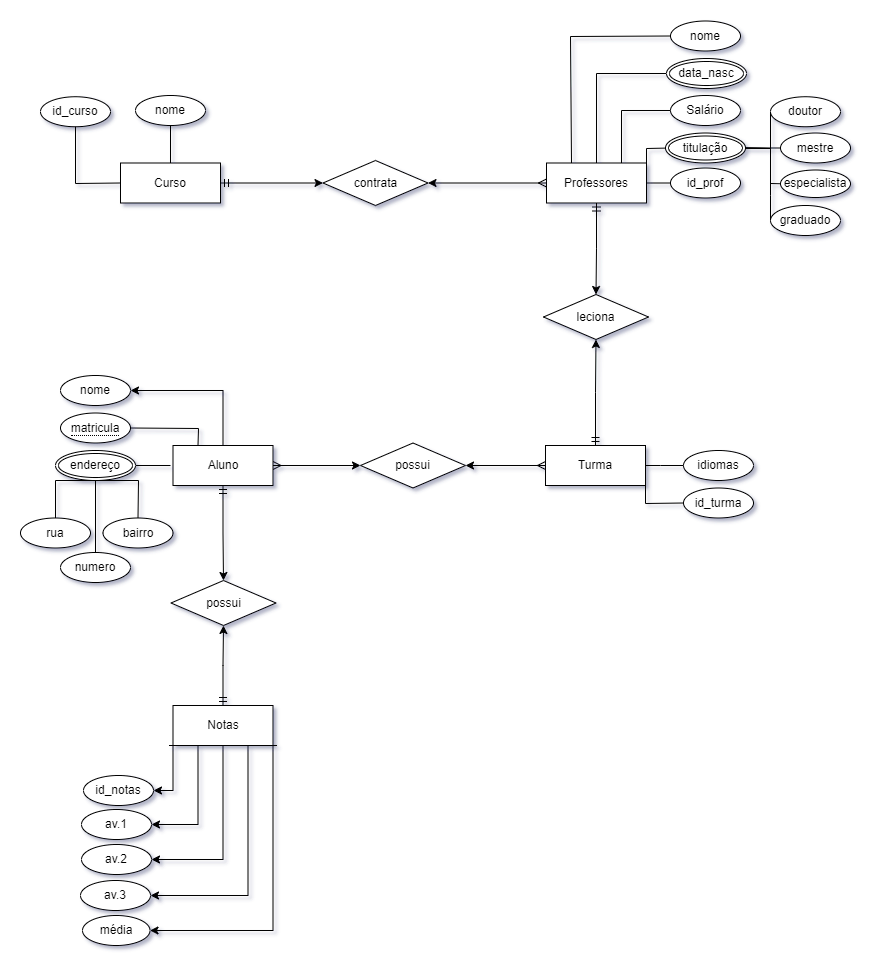

The diagram above was exported from draw.io. Its source (the exported page's mxGraphModel, read from the mxfile embedded in the PNG):
<mxGraphModel dx="1381" dy="764" grid="1" gridSize="10" guides="1" tooltips="1" connect="1" arrows="1" fold="1" page="1" pageScale="1" pageWidth="850" pageHeight="1100" math="0" shadow="0" extFonts="Permanent Marker^https://fonts.googleapis.com/css?family=Permanent+Marker">
  <root>
    <mxCell id="0" />
    <mxCell id="1" parent="0" />
    <mxCell id="u46jIXAhvoMnPUE3ka4g-5" style="edgeStyle=orthogonalEdgeStyle;rounded=0;orthogonalLoop=1;jettySize=auto;html=1;entryX=0;entryY=0.5;entryDx=0;entryDy=0;startArrow=ERmany;startFill=0;" parent="1" source="V23KG6YPVm5Pd8DgJK21-1" target="V23KG6YPVm5Pd8DgJK21-33" edge="1">
      <mxGeometry relative="1" as="geometry" />
    </mxCell>
    <mxCell id="u46jIXAhvoMnPUE3ka4g-14" style="edgeStyle=orthogonalEdgeStyle;rounded=0;orthogonalLoop=1;jettySize=auto;html=1;entryX=0.5;entryY=0;entryDx=0;entryDy=0;startArrow=ERmandOne;startFill=0;" parent="1" source="V23KG6YPVm5Pd8DgJK21-1" target="u46jIXAhvoMnPUE3ka4g-13" edge="1">
      <mxGeometry relative="1" as="geometry" />
    </mxCell>
    <mxCell id="u46jIXAhvoMnPUE3ka4g-40" value="" style="edgeStyle=orthogonalEdgeStyle;rounded=0;orthogonalLoop=1;jettySize=auto;html=1;startArrow=baseDash;startFill=0;entryX=1;entryY=0.5;entryDx=0;entryDy=0;exitX=0.5;exitY=0;exitDx=0;exitDy=0;" parent="1" source="V23KG6YPVm5Pd8DgJK21-1" target="u46jIXAhvoMnPUE3ka4g-39" edge="1">
      <mxGeometry relative="1" as="geometry" />
    </mxCell>
    <mxCell id="V23KG6YPVm5Pd8DgJK21-1" value="Aluno" style="rounded=0;whiteSpace=wrap;html=1;" parent="1" vertex="1">
      <mxGeometry x="152.5" y="448" width="100" height="40" as="geometry" />
    </mxCell>
    <mxCell id="u46jIXAhvoMnPUE3ka4g-7" style="edgeStyle=orthogonalEdgeStyle;rounded=0;orthogonalLoop=1;jettySize=auto;html=1;startArrow=ERmandOne;startFill=0;" parent="1" source="V23KG6YPVm5Pd8DgJK21-2" target="V23KG6YPVm5Pd8DgJK21-35" edge="1">
      <mxGeometry relative="1" as="geometry" />
    </mxCell>
    <mxCell id="V23KG6YPVm5Pd8DgJK21-2" value="Curso" style="whiteSpace=wrap;html=1;align=center;" parent="1" vertex="1">
      <mxGeometry x="100" y="165.5" width="100" height="40" as="geometry" />
    </mxCell>
    <mxCell id="u46jIXAhvoMnPUE3ka4g-8" style="edgeStyle=orthogonalEdgeStyle;rounded=0;orthogonalLoop=1;jettySize=auto;html=1;entryX=1;entryY=0.5;entryDx=0;entryDy=0;startArrow=ERmany;startFill=0;" parent="1" source="V23KG6YPVm5Pd8DgJK21-4" target="V23KG6YPVm5Pd8DgJK21-35" edge="1">
      <mxGeometry relative="1" as="geometry" />
    </mxCell>
    <mxCell id="u46jIXAhvoMnPUE3ka4g-9" style="edgeStyle=orthogonalEdgeStyle;rounded=0;orthogonalLoop=1;jettySize=auto;html=1;startArrow=ERmandOne;startFill=0;" parent="1" source="V23KG6YPVm5Pd8DgJK21-4" target="V23KG6YPVm5Pd8DgJK21-54" edge="1">
      <mxGeometry relative="1" as="geometry" />
    </mxCell>
    <mxCell id="V23KG6YPVm5Pd8DgJK21-4" value="Professores" style="whiteSpace=wrap;html=1;align=center;" parent="1" vertex="1">
      <mxGeometry x="526" y="165.5" width="100" height="40" as="geometry" />
    </mxCell>
    <mxCell id="u46jIXAhvoMnPUE3ka4g-6" style="edgeStyle=orthogonalEdgeStyle;rounded=0;orthogonalLoop=1;jettySize=auto;html=1;entryX=1;entryY=0.5;entryDx=0;entryDy=0;startArrow=ERmany;startFill=0;" parent="1" source="V23KG6YPVm5Pd8DgJK21-5" target="V23KG6YPVm5Pd8DgJK21-33" edge="1">
      <mxGeometry relative="1" as="geometry" />
    </mxCell>
    <mxCell id="u46jIXAhvoMnPUE3ka4g-10" style="edgeStyle=orthogonalEdgeStyle;rounded=0;orthogonalLoop=1;jettySize=auto;html=1;entryX=0.5;entryY=1;entryDx=0;entryDy=0;startArrow=ERmandOne;startFill=0;" parent="1" source="V23KG6YPVm5Pd8DgJK21-5" target="V23KG6YPVm5Pd8DgJK21-54" edge="1">
      <mxGeometry relative="1" as="geometry" />
    </mxCell>
    <mxCell id="V23KG6YPVm5Pd8DgJK21-5" value="Turma" style="whiteSpace=wrap;html=1;align=center;" parent="1" vertex="1">
      <mxGeometry x="525" y="448" width="100" height="40" as="geometry" />
    </mxCell>
    <mxCell id="V23KG6YPVm5Pd8DgJK21-7" value="idiomas" style="ellipse;whiteSpace=wrap;html=1;align=center;" parent="1" vertex="1">
      <mxGeometry x="663" y="453" width="70" height="30" as="geometry" />
    </mxCell>
    <mxCell id="V23KG6YPVm5Pd8DgJK21-17" value="" style="endArrow=none;html=1;rounded=0;exitX=1;exitY=0.5;exitDx=0;exitDy=0;entryX=0;entryY=0.5;entryDx=0;entryDy=0;" parent="1" source="V23KG6YPVm5Pd8DgJK21-5" target="V23KG6YPVm5Pd8DgJK21-7" edge="1">
      <mxGeometry width="50" height="50" relative="1" as="geometry">
        <mxPoint x="630" y="268" as="sourcePoint" />
        <mxPoint x="690" y="268" as="targetPoint" />
        <Array as="points">
          <mxPoint x="640" y="468" />
        </Array>
      </mxGeometry>
    </mxCell>
    <mxCell id="V23KG6YPVm5Pd8DgJK21-27" value="Salário" style="ellipse;whiteSpace=wrap;html=1;align=center;" parent="1" vertex="1">
      <mxGeometry x="650" y="98" width="70" height="30" as="geometry" />
    </mxCell>
    <mxCell id="V23KG6YPVm5Pd8DgJK21-28" value="" style="endArrow=none;html=1;rounded=0;exitX=0.75;exitY=0;exitDx=0;exitDy=0;entryX=0;entryY=0.5;entryDx=0;entryDy=0;" parent="1" source="V23KG6YPVm5Pd8DgJK21-4" target="V23KG6YPVm5Pd8DgJK21-27" edge="1">
      <mxGeometry width="50" height="50" relative="1" as="geometry">
        <mxPoint x="290" y="533" as="sourcePoint" />
        <mxPoint x="340" y="583" as="targetPoint" />
        <Array as="points">
          <mxPoint x="601" y="113" />
        </Array>
      </mxGeometry>
    </mxCell>
    <mxCell id="V23KG6YPVm5Pd8DgJK21-30" value="" style="endArrow=none;html=1;rounded=0;entryX=0;entryY=0.5;entryDx=0;entryDy=0;startArrow=none;" parent="1" edge="1">
      <mxGeometry width="50" height="50" relative="1" as="geometry">
        <mxPoint x="626" y="168" as="sourcePoint" />
        <mxPoint x="650" y="150.5" as="targetPoint" />
        <Array as="points">
          <mxPoint x="626" y="151" />
        </Array>
      </mxGeometry>
    </mxCell>
    <mxCell id="V23KG6YPVm5Pd8DgJK21-33" value="possui" style="shape=rhombus;perimeter=rhombusPerimeter;whiteSpace=wrap;html=1;align=center;" parent="1" vertex="1">
      <mxGeometry x="340" y="445.5" width="105" height="45" as="geometry" />
    </mxCell>
    <mxCell id="V23KG6YPVm5Pd8DgJK21-35" value="contrata" style="shape=rhombus;perimeter=rhombusPerimeter;whiteSpace=wrap;html=1;align=center;" parent="1" vertex="1">
      <mxGeometry x="302.5" y="163" width="105" height="45" as="geometry" />
    </mxCell>
    <mxCell id="u46jIXAhvoMnPUE3ka4g-1" value="nome" style="ellipse;whiteSpace=wrap;html=1;align=center;" parent="1" vertex="1">
      <mxGeometry x="115" y="98" width="70" height="30" as="geometry" />
    </mxCell>
    <mxCell id="u46jIXAhvoMnPUE3ka4g-2" value="" style="endArrow=none;html=1;rounded=0;exitX=0.5;exitY=0;exitDx=0;exitDy=0;entryX=0.5;entryY=1;entryDx=0;entryDy=0;" parent="1" source="V23KG6YPVm5Pd8DgJK21-2" target="u46jIXAhvoMnPUE3ka4g-1" edge="1">
      <mxGeometry width="50" height="50" relative="1" as="geometry">
        <mxPoint x="235" y="198" as="sourcePoint" />
        <mxPoint x="250" y="158" as="targetPoint" />
      </mxGeometry>
    </mxCell>
    <mxCell id="V23KG6YPVm5Pd8DgJK21-54" value="leciona" style="shape=rhombus;perimeter=rhombusPerimeter;whiteSpace=wrap;html=1;align=center;" parent="1" vertex="1">
      <mxGeometry x="523" y="297" width="105" height="45" as="geometry" />
    </mxCell>
    <mxCell id="u46jIXAhvoMnPUE3ka4g-13" value="possui" style="shape=rhombus;perimeter=rhombusPerimeter;whiteSpace=wrap;html=1;align=center;" parent="1" vertex="1">
      <mxGeometry x="150.5" y="583" width="105" height="45" as="geometry" />
    </mxCell>
    <mxCell id="u46jIXAhvoMnPUE3ka4g-19" style="edgeStyle=orthogonalEdgeStyle;rounded=0;orthogonalLoop=1;jettySize=auto;html=1;entryX=0.5;entryY=1;entryDx=0;entryDy=0;startArrow=ERmandOne;startFill=0;" parent="1" source="u46jIXAhvoMnPUE3ka4g-16" target="u46jIXAhvoMnPUE3ka4g-13" edge="1">
      <mxGeometry relative="1" as="geometry" />
    </mxCell>
    <mxCell id="u46jIXAhvoMnPUE3ka4g-20" style="edgeStyle=orthogonalEdgeStyle;rounded=0;orthogonalLoop=1;jettySize=auto;html=1;startArrow=baseDash;startFill=0;exitX=0.75;exitY=1;exitDx=0;exitDy=0;entryX=1;entryY=0.5;entryDx=0;entryDy=0;" parent="1" source="u46jIXAhvoMnPUE3ka4g-16" target="u46jIXAhvoMnPUE3ka4g-27" edge="1">
      <mxGeometry relative="1" as="geometry">
        <mxPoint x="150" y="898" as="targetPoint" />
        <Array as="points">
          <mxPoint x="228" y="898" />
        </Array>
      </mxGeometry>
    </mxCell>
    <mxCell id="u46jIXAhvoMnPUE3ka4g-37" value="" style="edgeStyle=orthogonalEdgeStyle;rounded=0;orthogonalLoop=1;jettySize=auto;html=1;startArrow=baseDash;startFill=0;exitX=1;exitY=1;exitDx=0;exitDy=0;entryX=1;entryY=0.5;entryDx=0;entryDy=0;" parent="1" source="u46jIXAhvoMnPUE3ka4g-16" target="u46jIXAhvoMnPUE3ka4g-36" edge="1">
      <mxGeometry relative="1" as="geometry">
        <mxPoint x="150" y="933" as="targetPoint" />
        <Array as="points">
          <mxPoint x="253" y="933" />
        </Array>
      </mxGeometry>
    </mxCell>
    <mxCell id="u46jIXAhvoMnPUE3ka4g-16" value="Notas" style="rounded=0;whiteSpace=wrap;html=1;" parent="1" vertex="1">
      <mxGeometry x="152.5" y="708" width="100" height="40" as="geometry" />
    </mxCell>
    <mxCell id="u46jIXAhvoMnPUE3ka4g-21" value="id_notas" style="ellipse;whiteSpace=wrap;html=1;align=center;" parent="1" vertex="1">
      <mxGeometry x="63" y="778" width="70" height="30" as="geometry" />
    </mxCell>
    <mxCell id="u46jIXAhvoMnPUE3ka4g-22" style="edgeStyle=orthogonalEdgeStyle;rounded=0;orthogonalLoop=1;jettySize=auto;html=1;entryX=1;entryY=0.5;entryDx=0;entryDy=0;startArrow=baseDash;startFill=0;exitX=0.5;exitY=1;exitDx=0;exitDy=0;" parent="1" source="u46jIXAhvoMnPUE3ka4g-16" target="u46jIXAhvoMnPUE3ka4g-25" edge="1">
      <mxGeometry relative="1" as="geometry">
        <mxPoint x="255.5" y="763" as="sourcePoint" />
      </mxGeometry>
    </mxCell>
    <mxCell id="u46jIXAhvoMnPUE3ka4g-23" value="av.1" style="ellipse;whiteSpace=wrap;html=1;align=center;" parent="1" vertex="1">
      <mxGeometry x="61" y="812" width="70" height="30" as="geometry" />
    </mxCell>
    <mxCell id="u46jIXAhvoMnPUE3ka4g-24" style="edgeStyle=orthogonalEdgeStyle;rounded=0;orthogonalLoop=1;jettySize=auto;html=1;entryX=1;entryY=0.5;entryDx=0;entryDy=0;startArrow=baseDash;startFill=0;exitX=0.25;exitY=1;exitDx=0;exitDy=0;" parent="1" source="u46jIXAhvoMnPUE3ka4g-16" target="u46jIXAhvoMnPUE3ka4g-23" edge="1">
      <mxGeometry relative="1" as="geometry">
        <mxPoint x="255.5" y="803" as="sourcePoint" />
      </mxGeometry>
    </mxCell>
    <mxCell id="u46jIXAhvoMnPUE3ka4g-25" value="av.2" style="ellipse;whiteSpace=wrap;html=1;align=center;" parent="1" vertex="1">
      <mxGeometry x="61" y="847" width="70" height="30" as="geometry" />
    </mxCell>
    <mxCell id="u46jIXAhvoMnPUE3ka4g-26" style="edgeStyle=orthogonalEdgeStyle;rounded=0;orthogonalLoop=1;jettySize=auto;html=1;entryX=1;entryY=0.5;entryDx=0;entryDy=0;startArrow=baseDash;startFill=0;exitX=0;exitY=1;exitDx=0;exitDy=0;" parent="1" source="u46jIXAhvoMnPUE3ka4g-16" target="u46jIXAhvoMnPUE3ka4g-21" edge="1">
      <mxGeometry relative="1" as="geometry">
        <mxPoint x="254.5" y="837" as="sourcePoint" />
        <Array as="points">
          <mxPoint x="153" y="793" />
        </Array>
      </mxGeometry>
    </mxCell>
    <mxCell id="u46jIXAhvoMnPUE3ka4g-27" value="av.3" style="ellipse;whiteSpace=wrap;html=1;align=center;" parent="1" vertex="1">
      <mxGeometry x="60" y="883" width="70" height="30" as="geometry" />
    </mxCell>
    <mxCell id="u46jIXAhvoMnPUE3ka4g-28" value="&lt;span style=&quot;border-bottom: 1px dotted&quot;&gt;matricula&lt;/span&gt;" style="ellipse;whiteSpace=wrap;html=1;align=center;" parent="1" vertex="1">
      <mxGeometry x="40" y="415.5" width="70" height="30" as="geometry" />
    </mxCell>
    <mxCell id="u46jIXAhvoMnPUE3ka4g-29" value="" style="endArrow=none;html=1;rounded=0;entryX=1;entryY=0.5;entryDx=0;entryDy=0;" parent="1" target="u46jIXAhvoMnPUE3ka4g-31" edge="1">
      <mxGeometry width="50" height="50" relative="1" as="geometry">
        <mxPoint x="150" y="468" as="sourcePoint" />
        <mxPoint x="35" y="468" as="targetPoint" />
        <Array as="points" />
      </mxGeometry>
    </mxCell>
    <mxCell id="u46jIXAhvoMnPUE3ka4g-30" value="" style="endArrow=none;html=1;rounded=0;exitX=0.25;exitY=0;exitDx=0;exitDy=0;entryX=1;entryY=0.5;entryDx=0;entryDy=0;" parent="1" source="V23KG6YPVm5Pd8DgJK21-1" target="u46jIXAhvoMnPUE3ka4g-28" edge="1">
      <mxGeometry width="50" height="50" relative="1" as="geometry">
        <mxPoint x="10" y="423" as="sourcePoint" />
        <mxPoint x="90" y="373" as="targetPoint" />
        <Array as="points">
          <mxPoint x="178" y="431" />
        </Array>
      </mxGeometry>
    </mxCell>
    <mxCell id="u46jIXAhvoMnPUE3ka4g-31" value="endereço" style="ellipse;shape=doubleEllipse;margin=3;whiteSpace=wrap;html=1;align=center;" parent="1" vertex="1">
      <mxGeometry x="35" y="453" width="80" height="30" as="geometry" />
    </mxCell>
    <mxCell id="u46jIXAhvoMnPUE3ka4g-36" value="média" style="ellipse;whiteSpace=wrap;html=1;rounded=0;" parent="1" vertex="1">
      <mxGeometry x="62" y="918" width="67.5" height="30" as="geometry" />
    </mxCell>
    <mxCell id="u46jIXAhvoMnPUE3ka4g-39" value="nome" style="ellipse;whiteSpace=wrap;html=1;rounded=0;" parent="1" vertex="1">
      <mxGeometry x="40" y="378" width="70" height="30" as="geometry" />
    </mxCell>
    <mxCell id="u46jIXAhvoMnPUE3ka4g-46" value="" style="endArrow=none;html=1;rounded=0;exitX=0.5;exitY=0;exitDx=0;exitDy=0;entryX=0;entryY=0.5;entryDx=0;entryDy=0;" parent="1" source="V23KG6YPVm5Pd8DgJK21-4" target="u46jIXAhvoMnPUE3ka4g-47" edge="1">
      <mxGeometry width="50" height="50" relative="1" as="geometry">
        <mxPoint x="601" y="128" as="sourcePoint" />
        <mxPoint x="650" y="75.5" as="targetPoint" />
        <Array as="points">
          <mxPoint x="576" y="76" />
        </Array>
      </mxGeometry>
    </mxCell>
    <mxCell id="u46jIXAhvoMnPUE3ka4g-47" value="data_nasc" style="ellipse;shape=doubleEllipse;margin=3;whiteSpace=wrap;html=1;align=center;" parent="1" vertex="1">
      <mxGeometry x="646" y="61" width="80" height="30" as="geometry" />
    </mxCell>
    <mxCell id="u46jIXAhvoMnPUE3ka4g-49" value="nome" style="ellipse;whiteSpace=wrap;html=1;align=center;" parent="1" vertex="1">
      <mxGeometry x="650" y="23.5" width="70" height="30" as="geometry" />
    </mxCell>
    <mxCell id="u46jIXAhvoMnPUE3ka4g-50" value="" style="endArrow=none;html=1;rounded=0;exitX=0.25;exitY=0;exitDx=0;exitDy=0;entryX=0;entryY=0.5;entryDx=0;entryDy=0;" parent="1" source="V23KG6YPVm5Pd8DgJK21-4" target="u46jIXAhvoMnPUE3ka4g-49" edge="1">
      <mxGeometry width="50" height="50" relative="1" as="geometry">
        <mxPoint x="601" y="91" as="sourcePoint" />
        <mxPoint x="340" y="508.5" as="targetPoint" />
        <Array as="points">
          <mxPoint x="550" y="39" />
        </Array>
      </mxGeometry>
    </mxCell>
    <mxCell id="u46jIXAhvoMnPUE3ka4g-51" value="id_prof" style="ellipse;whiteSpace=wrap;html=1;align=center;" parent="1" vertex="1">
      <mxGeometry x="650" y="170.5" width="70" height="30" as="geometry" />
    </mxCell>
    <mxCell id="u46jIXAhvoMnPUE3ka4g-52" value="" style="endArrow=none;html=1;rounded=0;entryX=0;entryY=0.5;entryDx=0;entryDy=0;exitX=1;exitY=0.5;exitDx=0;exitDy=0;" parent="1" source="V23KG6YPVm5Pd8DgJK21-4" target="u46jIXAhvoMnPUE3ka4g-51" edge="1">
      <mxGeometry width="50" height="50" relative="1" as="geometry">
        <mxPoint x="650" y="178" as="sourcePoint" />
        <mxPoint x="340" y="663" as="targetPoint" />
        <Array as="points" />
      </mxGeometry>
    </mxCell>
    <mxCell id="u46jIXAhvoMnPUE3ka4g-56" value="id_turma" style="ellipse;whiteSpace=wrap;html=1;align=center;" parent="1" vertex="1">
      <mxGeometry x="663" y="490.5" width="70" height="30" as="geometry" />
    </mxCell>
    <mxCell id="u46jIXAhvoMnPUE3ka4g-57" value="" style="endArrow=none;html=1;rounded=0;exitX=1;exitY=1;exitDx=0;exitDy=0;entryX=0;entryY=0.5;entryDx=0;entryDy=0;" parent="1" source="V23KG6YPVm5Pd8DgJK21-5" target="u46jIXAhvoMnPUE3ka4g-56" edge="1">
      <mxGeometry width="50" height="50" relative="1" as="geometry">
        <mxPoint x="628" y="505.5" as="sourcePoint" />
        <mxPoint x="693" y="305.5" as="targetPoint" />
        <Array as="points">
          <mxPoint x="625" y="506" />
        </Array>
      </mxGeometry>
    </mxCell>
    <mxCell id="u46jIXAhvoMnPUE3ka4g-60" value="doutor" style="ellipse;whiteSpace=wrap;html=1;align=center;" parent="1" vertex="1">
      <mxGeometry x="750" y="99.25" width="70" height="30" as="geometry" />
    </mxCell>
    <mxCell id="u46jIXAhvoMnPUE3ka4g-61" value="mestre" style="ellipse;whiteSpace=wrap;html=1;align=center;" parent="1" vertex="1">
      <mxGeometry x="760" y="135.5" width="70" height="30" as="geometry" />
    </mxCell>
    <mxCell id="u46jIXAhvoMnPUE3ka4g-62" value="especialista" style="ellipse;whiteSpace=wrap;html=1;align=center;" parent="1" vertex="1">
      <mxGeometry x="760" y="172.5" width="70" height="27.5" as="geometry" />
    </mxCell>
    <mxCell id="u46jIXAhvoMnPUE3ka4g-65" value="" style="endArrow=none;html=1;rounded=0;exitX=1;exitY=0.5;exitDx=0;exitDy=0;entryX=0;entryY=0.5;entryDx=0;entryDy=0;" parent="1" target="u46jIXAhvoMnPUE3ka4g-60" edge="1">
      <mxGeometry width="50" height="50" relative="1" as="geometry">
        <mxPoint x="720" y="150.5" as="sourcePoint" />
        <mxPoint x="782" y="98" as="targetPoint" />
        <Array as="points">
          <mxPoint x="750" y="151" />
        </Array>
      </mxGeometry>
    </mxCell>
    <mxCell id="u46jIXAhvoMnPUE3ka4g-66" value="" style="endArrow=none;html=1;rounded=0;exitX=1;exitY=0.5;exitDx=0;exitDy=0;entryX=0;entryY=0.5;entryDx=0;entryDy=0;" parent="1" target="u46jIXAhvoMnPUE3ka4g-62" edge="1">
      <mxGeometry width="50" height="50" relative="1" as="geometry">
        <mxPoint x="720" y="150.5" as="sourcePoint" />
        <mxPoint x="760" y="124.25" as="targetPoint" />
        <Array as="points">
          <mxPoint x="750" y="151" />
          <mxPoint x="750" y="186" />
        </Array>
      </mxGeometry>
    </mxCell>
    <mxCell id="u46jIXAhvoMnPUE3ka4g-67" value="" style="endArrow=none;html=1;rounded=0;exitX=1;exitY=0.5;exitDx=0;exitDy=0;entryX=0;entryY=0.5;entryDx=0;entryDy=0;" parent="1" target="u46jIXAhvoMnPUE3ka4g-61" edge="1">
      <mxGeometry width="50" height="50" relative="1" as="geometry">
        <mxPoint x="720" y="150.5" as="sourcePoint" />
        <mxPoint x="770" y="134.25" as="targetPoint" />
        <Array as="points" />
      </mxGeometry>
    </mxCell>
    <mxCell id="u46jIXAhvoMnPUE3ka4g-68" value="graduado" style="ellipse;whiteSpace=wrap;html=1;align=center;" parent="1" vertex="1">
      <mxGeometry x="750" y="208" width="70" height="30" as="geometry" />
    </mxCell>
    <mxCell id="u46jIXAhvoMnPUE3ka4g-69" value="" style="endArrow=none;html=1;rounded=0;exitX=1;exitY=0.5;exitDx=0;exitDy=0;entryX=0;entryY=0.5;entryDx=0;entryDy=0;" parent="1" target="u46jIXAhvoMnPUE3ka4g-68" edge="1">
      <mxGeometry width="50" height="50" relative="1" as="geometry">
        <mxPoint x="720" y="150.5" as="sourcePoint" />
        <mxPoint x="770" y="196.25" as="targetPoint" />
        <Array as="points">
          <mxPoint x="750" y="151" />
          <mxPoint x="750" y="198" />
        </Array>
      </mxGeometry>
    </mxCell>
    <mxCell id="u46jIXAhvoMnPUE3ka4g-70" value="titulação" style="ellipse;shape=doubleEllipse;margin=3;whiteSpace=wrap;html=1;align=center;" parent="1" vertex="1">
      <mxGeometry x="645" y="135.5" width="80" height="30" as="geometry" />
    </mxCell>
    <mxCell id="u46jIXAhvoMnPUE3ka4g-71" value="rua" style="ellipse;whiteSpace=wrap;html=1;rounded=0;" parent="1" vertex="1">
      <mxGeometry y="520.5" width="70" height="30" as="geometry" />
    </mxCell>
    <mxCell id="u46jIXAhvoMnPUE3ka4g-72" value="bairro" style="ellipse;whiteSpace=wrap;html=1;rounded=0;" parent="1" vertex="1">
      <mxGeometry x="82.5" y="520.5" width="70" height="30" as="geometry" />
    </mxCell>
    <mxCell id="u46jIXAhvoMnPUE3ka4g-73" value="numero" style="ellipse;whiteSpace=wrap;html=1;rounded=0;" parent="1" vertex="1">
      <mxGeometry x="40" y="555" width="70" height="30" as="geometry" />
    </mxCell>
    <mxCell id="u46jIXAhvoMnPUE3ka4g-75" value="" style="endArrow=none;html=1;rounded=0;entryX=0.5;entryY=1;entryDx=0;entryDy=0;exitX=0.5;exitY=0;exitDx=0;exitDy=0;" parent="1" source="u46jIXAhvoMnPUE3ka4g-73" target="u46jIXAhvoMnPUE3ka4g-31" edge="1">
      <mxGeometry width="50" height="50" relative="1" as="geometry">
        <mxPoint x="79" y="548" as="sourcePoint" />
        <mxPoint x="127.5" y="515.5" as="targetPoint" />
        <Array as="points" />
      </mxGeometry>
    </mxCell>
    <mxCell id="u46jIXAhvoMnPUE3ka4g-76" value="" style="endArrow=none;html=1;rounded=0;entryX=0.5;entryY=1;entryDx=0;entryDy=0;exitX=0.5;exitY=0;exitDx=0;exitDy=0;" parent="1" source="u46jIXAhvoMnPUE3ka4g-71" target="u46jIXAhvoMnPUE3ka4g-31" edge="1">
      <mxGeometry width="50" height="50" relative="1" as="geometry">
        <mxPoint x="85" y="578" as="sourcePoint" />
        <mxPoint x="85" y="493" as="targetPoint" />
        <Array as="points">
          <mxPoint x="35" y="483" />
        </Array>
      </mxGeometry>
    </mxCell>
    <mxCell id="u46jIXAhvoMnPUE3ka4g-77" value="" style="endArrow=none;html=1;rounded=0;entryX=0.5;entryY=1;entryDx=0;entryDy=0;exitX=0.5;exitY=0;exitDx=0;exitDy=0;" parent="1" source="u46jIXAhvoMnPUE3ka4g-72" target="u46jIXAhvoMnPUE3ka4g-31" edge="1">
      <mxGeometry width="50" height="50" relative="1" as="geometry">
        <mxPoint x="45" y="530.5" as="sourcePoint" />
        <mxPoint x="85" y="493" as="targetPoint" />
        <Array as="points">
          <mxPoint x="118" y="483" />
        </Array>
      </mxGeometry>
    </mxCell>
    <mxCell id="u46jIXAhvoMnPUE3ka4g-78" value="id_curso" style="ellipse;whiteSpace=wrap;html=1;align=center;" parent="1" vertex="1">
      <mxGeometry x="20" y="99.25" width="70" height="30" as="geometry" />
    </mxCell>
    <mxCell id="u46jIXAhvoMnPUE3ka4g-79" value="" style="endArrow=none;html=1;rounded=0;exitX=0;exitY=0.5;exitDx=0;exitDy=0;entryX=0.5;entryY=1;entryDx=0;entryDy=0;" parent="1" source="V23KG6YPVm5Pd8DgJK21-2" target="u46jIXAhvoMnPUE3ka4g-78" edge="1">
      <mxGeometry width="50" height="50" relative="1" as="geometry">
        <mxPoint x="55" y="166.75" as="sourcePoint" />
        <mxPoint x="155" y="159.25" as="targetPoint" />
        <Array as="points">
          <mxPoint x="55" y="186" />
        </Array>
      </mxGeometry>
    </mxCell>
  </root>
</mxGraphModel>